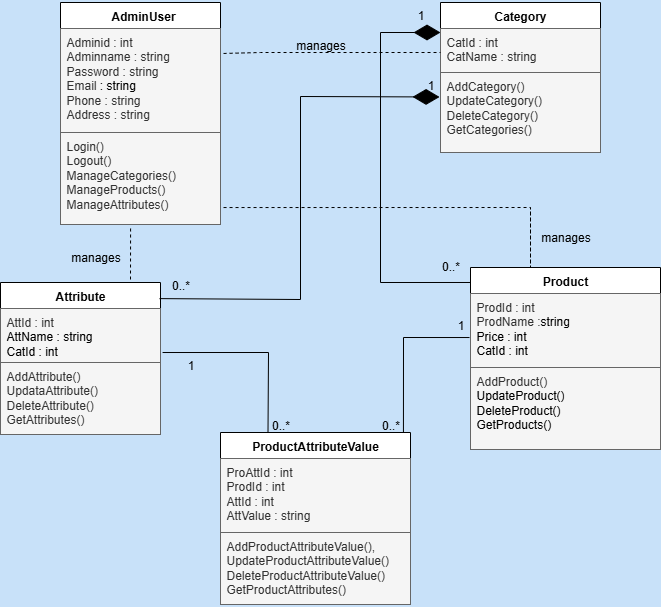

The diagram above was exported from draw.io. Its source (the exported page's mxGraphModel, read from the mxfile embedded in the PNG):
<mxGraphModel dx="872" dy="2673" grid="1" gridSize="10" guides="1" tooltips="1" connect="1" arrows="1" fold="1" page="1" pageScale="1" pageWidth="850" pageHeight="1100" background="light-dark(#c8e1f9, #121212)" math="0" shadow="0">
  <root>
    <mxCell id="0" />
    <mxCell id="1" parent="0" />
    <mxCell id="aVoAnW48E6oZqOUgO7Z9-17" value="&amp;nbsp; AdminUser" style="swimlane;fontStyle=1;align=center;verticalAlign=top;childLayout=stackLayout;horizontal=1;startSize=26;horizontalStack=0;resizeParent=1;resizeParentMax=0;resizeLast=0;collapsible=1;marginBottom=0;whiteSpace=wrap;html=1;" vertex="1" parent="1">
      <mxGeometry x="140" y="-2150" width="160" height="222" as="geometry">
        <mxRectangle x="240" y="-2080" width="100" height="30" as="alternateBounds" />
      </mxGeometry>
    </mxCell>
    <mxCell id="aVoAnW48E6oZqOUgO7Z9-18" value="Adminid : int&lt;div&gt;Adminname : string&lt;/div&gt;&lt;div&gt;Password : string&lt;/div&gt;&lt;div&gt;Email&amp;nbsp;&lt;span style=&quot;background-color: transparent; color: light-dark(rgb(0, 0, 0), rgb(255, 255, 255));&quot;&gt;: string&amp;nbsp; &amp;nbsp; &amp;nbsp;&lt;/span&gt;&lt;/div&gt;&lt;div&gt;Phone : string&lt;/div&gt;&lt;div&gt;Address : string&lt;/div&gt;" style="text;align=left;verticalAlign=top;spacingLeft=4;spacingRight=4;overflow=hidden;rotatable=0;points=[[0,0.5],[1,0.5]];portConstraint=eastwest;whiteSpace=wrap;html=1;fillColor=#f5f5f5;fontColor=#333333;strokeColor=#666666;" vertex="1" parent="aVoAnW48E6oZqOUgO7Z9-17">
      <mxGeometry y="26" width="160" height="104" as="geometry" />
    </mxCell>
    <mxCell id="aVoAnW48E6oZqOUgO7Z9-20" value="Login()&lt;div&gt;Logout() ManageCategories() ManageProducts() ManageAttributes()&lt;/div&gt;" style="text;strokeColor=#666666;fillColor=#f5f5f5;align=left;verticalAlign=top;spacingLeft=4;spacingRight=4;overflow=hidden;rotatable=0;points=[[0,0.5],[1,0.5]];portConstraint=eastwest;whiteSpace=wrap;html=1;fontColor=#333333;" vertex="1" parent="aVoAnW48E6oZqOUgO7Z9-17">
      <mxGeometry y="130" width="160" height="92" as="geometry" />
    </mxCell>
    <mxCell id="aVoAnW48E6oZqOUgO7Z9-21" value="Category" style="swimlane;fontStyle=1;align=center;verticalAlign=top;childLayout=stackLayout;horizontal=1;startSize=26;horizontalStack=0;resizeParent=1;resizeParentMax=0;resizeLast=0;collapsible=1;marginBottom=0;whiteSpace=wrap;html=1;" vertex="1" parent="1">
      <mxGeometry x="520" y="-2150" width="160" height="150" as="geometry" />
    </mxCell>
    <mxCell id="aVoAnW48E6oZqOUgO7Z9-22" value="CatId : int&lt;div&gt;CatName : string&lt;/div&gt;" style="text;strokeColor=#666666;fillColor=#f5f5f5;align=left;verticalAlign=top;spacingLeft=4;spacingRight=4;overflow=hidden;rotatable=0;points=[[0,0.5],[1,0.5]];portConstraint=eastwest;whiteSpace=wrap;html=1;fontColor=#333333;" vertex="1" parent="aVoAnW48E6oZqOUgO7Z9-21">
      <mxGeometry y="26" width="160" height="44" as="geometry" />
    </mxCell>
    <mxCell id="aVoAnW48E6oZqOUgO7Z9-24" value="AddCategory()&lt;div&gt;UpdateCategory() DeleteCategory() GetCategories()&lt;/div&gt;" style="text;strokeColor=#666666;fillColor=#f5f5f5;align=left;verticalAlign=top;spacingLeft=4;spacingRight=4;overflow=hidden;rotatable=0;points=[[0,0.5],[1,0.5]];portConstraint=eastwest;whiteSpace=wrap;html=1;fontColor=#333333;" vertex="1" parent="aVoAnW48E6oZqOUgO7Z9-21">
      <mxGeometry y="70" width="160" height="80" as="geometry" />
    </mxCell>
    <mxCell id="aVoAnW48E6oZqOUgO7Z9-25" value="Product" style="swimlane;fontStyle=1;align=center;verticalAlign=top;childLayout=stackLayout;horizontal=1;startSize=26;horizontalStack=0;resizeParent=1;resizeParentMax=0;resizeLast=0;collapsible=1;marginBottom=0;whiteSpace=wrap;html=1;" vertex="1" parent="1">
      <mxGeometry x="550" y="-1885" width="190" height="182" as="geometry" />
    </mxCell>
    <mxCell id="aVoAnW48E6oZqOUgO7Z9-26" value="ProdId : int&amp;nbsp;&amp;nbsp;&lt;div&gt;ProdName :&lt;span style=&quot;background-color: transparent; color: light-dark(rgb(0, 0, 0), rgb(255, 255, 255));&quot;&gt;string&lt;/span&gt;&lt;/div&gt;&lt;div&gt;&lt;span style=&quot;background-color: transparent; color: light-dark(rgb(0, 0, 0), rgb(255, 255, 255));&quot;&gt;Price : int&lt;/span&gt;&lt;/div&gt;&lt;div&gt;&lt;span style=&quot;background-color: transparent; color: light-dark(rgb(0, 0, 0), rgb(255, 255, 255));&quot;&gt;CatId : int&lt;/span&gt;&lt;/div&gt;" style="text;strokeColor=#666666;fillColor=#f5f5f5;align=left;verticalAlign=top;spacingLeft=4;spacingRight=4;overflow=hidden;rotatable=0;points=[[0,0.5],[1,0.5]];portConstraint=eastwest;whiteSpace=wrap;html=1;fontColor=#333333;" vertex="1" parent="aVoAnW48E6oZqOUgO7Z9-25">
      <mxGeometry y="26" width="190" height="74" as="geometry" />
    </mxCell>
    <mxCell id="aVoAnW48E6oZqOUgO7Z9-28" value="AddProduct()&lt;div&gt;&lt;span style=&quot;background-color: transparent; color: light-dark(rgb(0, 0, 0), rgb(255, 255, 255));&quot;&gt;UpdateProduct()&lt;/span&gt;&lt;/div&gt;&lt;div&gt;&lt;span style=&quot;background-color: transparent; color: light-dark(rgb(0, 0, 0), rgb(255, 255, 255));&quot;&gt;DeleteProduct()&lt;/span&gt;&lt;/div&gt;&lt;div&gt;&lt;span style=&quot;background-color: transparent; color: light-dark(rgb(0, 0, 0), rgb(255, 255, 255));&quot;&gt;GetProducts()&lt;/span&gt;&lt;/div&gt;" style="text;strokeColor=#666666;fillColor=#f5f5f5;align=left;verticalAlign=top;spacingLeft=4;spacingRight=4;overflow=hidden;rotatable=0;points=[[0,0.5],[1,0.5]];portConstraint=eastwest;whiteSpace=wrap;html=1;fontColor=#333333;" vertex="1" parent="aVoAnW48E6oZqOUgO7Z9-25">
      <mxGeometry y="100" width="190" height="82" as="geometry" />
    </mxCell>
    <mxCell id="aVoAnW48E6oZqOUgO7Z9-29" value="Attribute" style="swimlane;fontStyle=1;align=center;verticalAlign=top;childLayout=stackLayout;horizontal=1;startSize=26;horizontalStack=0;resizeParent=1;resizeParentMax=0;resizeLast=0;collapsible=1;marginBottom=0;whiteSpace=wrap;html=1;" vertex="1" parent="1">
      <mxGeometry x="80" y="-1870" width="160" height="152" as="geometry" />
    </mxCell>
    <mxCell id="aVoAnW48E6oZqOUgO7Z9-30" value="AttId : int&lt;div&gt;&lt;span style=&quot;background-color: transparent; color: light-dark(rgb(0, 0, 0), rgb(255, 255, 255));&quot;&gt;AttName : string&lt;/span&gt;&lt;/div&gt;&lt;div&gt;&lt;span style=&quot;background-color: transparent; color: light-dark(rgb(0, 0, 0), rgb(255, 255, 255));&quot;&gt;CatId : int&lt;/span&gt;&lt;/div&gt;" style="text;strokeColor=#666666;fillColor=#f5f5f5;align=left;verticalAlign=top;spacingLeft=4;spacingRight=4;overflow=hidden;rotatable=0;points=[[0,0.5],[1,0.5]];portConstraint=eastwest;whiteSpace=wrap;html=1;fontColor=#333333;" vertex="1" parent="aVoAnW48E6oZqOUgO7Z9-29">
      <mxGeometry y="26" width="160" height="54" as="geometry" />
    </mxCell>
    <mxCell id="aVoAnW48E6oZqOUgO7Z9-32" value="AddAttribute()&lt;div&gt;UpdataAttribute()&lt;/div&gt;&lt;div&gt;DeleteAttribute() GetAttributes()&lt;/div&gt;" style="text;strokeColor=#666666;fillColor=#f5f5f5;align=left;verticalAlign=top;spacingLeft=4;spacingRight=4;overflow=hidden;rotatable=0;points=[[0,0.5],[1,0.5]];portConstraint=eastwest;whiteSpace=wrap;html=1;fontColor=#333333;" vertex="1" parent="aVoAnW48E6oZqOUgO7Z9-29">
      <mxGeometry y="80" width="160" height="72" as="geometry" />
    </mxCell>
    <mxCell id="aVoAnW48E6oZqOUgO7Z9-33" value="ProductAttributeValue" style="swimlane;fontStyle=1;align=center;verticalAlign=top;childLayout=stackLayout;horizontal=1;startSize=26;horizontalStack=0;resizeParent=1;resizeParentMax=0;resizeLast=0;collapsible=1;marginBottom=0;whiteSpace=wrap;html=1;" vertex="1" parent="1">
      <mxGeometry x="300" y="-1720" width="190" height="172" as="geometry" />
    </mxCell>
    <mxCell id="aVoAnW48E6oZqOUgO7Z9-34" value="ProAttId : int&lt;div&gt;ProdId : int&lt;/div&gt;&lt;div&gt;AttId : int&lt;/div&gt;&lt;div&gt;AttValue : string&lt;/div&gt;" style="text;strokeColor=#666666;fillColor=#f5f5f5;align=left;verticalAlign=top;spacingLeft=4;spacingRight=4;overflow=hidden;rotatable=0;points=[[0,0.5],[1,0.5]];portConstraint=eastwest;whiteSpace=wrap;html=1;fontColor=#333333;" vertex="1" parent="aVoAnW48E6oZqOUgO7Z9-33">
      <mxGeometry y="26" width="190" height="74" as="geometry" />
    </mxCell>
    <mxCell id="aVoAnW48E6oZqOUgO7Z9-36" value="AddProductAttributeValue(), UpdateProductAttributeValue() DeleteProductAttributeValue() GetProductAttributes()" style="text;strokeColor=#666666;fillColor=#f5f5f5;align=left;verticalAlign=top;spacingLeft=4;spacingRight=4;overflow=hidden;rotatable=0;points=[[0,0.5],[1,0.5]];portConstraint=eastwest;whiteSpace=wrap;html=1;fontColor=#333333;" vertex="1" parent="aVoAnW48E6oZqOUgO7Z9-33">
      <mxGeometry y="100" width="190" height="72" as="geometry" />
    </mxCell>
    <mxCell id="aVoAnW48E6oZqOUgO7Z9-37" value="" style="endArrow=diamondThin;endFill=1;endSize=24;html=1;rounded=0;exitX=1;exitY=1.033;exitDx=0;exitDy=0;exitPerimeter=0;" edge="1" parent="1" source="aVoAnW48E6oZqOUgO7Z9-39">
      <mxGeometry width="160" relative="1" as="geometry">
        <mxPoint x="460" y="-1850" as="sourcePoint" />
        <mxPoint x="520" y="-2120" as="targetPoint" />
        <Array as="points">
          <mxPoint x="460" y="-1870" />
          <mxPoint x="460" y="-2120" />
        </Array>
      </mxGeometry>
    </mxCell>
    <mxCell id="aVoAnW48E6oZqOUgO7Z9-38" value="1" style="text;html=1;align=center;verticalAlign=middle;resizable=0;points=[];autosize=1;strokeColor=none;fillColor=none;" vertex="1" parent="1">
      <mxGeometry x="485" y="-2152" width="30" height="30" as="geometry" />
    </mxCell>
    <mxCell id="aVoAnW48E6oZqOUgO7Z9-39" value="0..*" style="text;html=1;align=center;verticalAlign=middle;resizable=0;points=[];autosize=1;strokeColor=none;fillColor=none;" vertex="1" parent="1">
      <mxGeometry x="510" y="-1901" width="40" height="30" as="geometry" />
    </mxCell>
    <mxCell id="aVoAnW48E6oZqOUgO7Z9-41" value="" style="endArrow=diamondThin;endFill=1;endSize=24;html=1;rounded=0;exitX=0.994;exitY=0.106;exitDx=0;exitDy=0;exitPerimeter=0;entryX=-0.006;entryY=0.306;entryDx=0;entryDy=0;entryPerimeter=0;" edge="1" parent="1" source="aVoAnW48E6oZqOUgO7Z9-29" target="aVoAnW48E6oZqOUgO7Z9-24">
      <mxGeometry width="160" relative="1" as="geometry">
        <mxPoint x="400" y="-1720" as="sourcePoint" />
        <mxPoint x="370" y="-1970" as="targetPoint" />
        <Array as="points">
          <mxPoint x="380" y="-1853" />
          <mxPoint x="380" y="-2056" />
        </Array>
      </mxGeometry>
    </mxCell>
    <mxCell id="aVoAnW48E6oZqOUgO7Z9-42" value="1" style="text;html=1;align=center;verticalAlign=middle;resizable=0;points=[];autosize=1;strokeColor=none;fillColor=none;" vertex="1" parent="1">
      <mxGeometry x="495" y="-2082" width="30" height="30" as="geometry" />
    </mxCell>
    <mxCell id="aVoAnW48E6oZqOUgO7Z9-43" value="0..*" style="text;html=1;align=center;verticalAlign=middle;resizable=0;points=[];autosize=1;strokeColor=none;fillColor=none;" vertex="1" parent="1">
      <mxGeometry x="240" y="-1882" width="40" height="30" as="geometry" />
    </mxCell>
    <mxCell id="aVoAnW48E6oZqOUgO7Z9-45" value="" style="endArrow=none;html=1;rounded=0;entryX=-0.021;entryY=0.595;entryDx=0;entryDy=0;entryPerimeter=0;exitX=0.947;exitY=0;exitDx=0;exitDy=0;exitPerimeter=0;" edge="1" parent="1">
      <mxGeometry width="50" height="50" relative="1" as="geometry">
        <mxPoint x="482.93000000000006" y="-1720" as="sourcePoint" />
        <mxPoint x="549.01" y="-1814.97" as="targetPoint" />
        <Array as="points">
          <mxPoint x="483" y="-1815" />
        </Array>
      </mxGeometry>
    </mxCell>
    <mxCell id="aVoAnW48E6oZqOUgO7Z9-46" value="1" style="text;html=1;align=center;verticalAlign=middle;resizable=0;points=[];autosize=1;strokeColor=none;fillColor=none;" vertex="1" parent="1">
      <mxGeometry x="525" y="-1842" width="30" height="30" as="geometry" />
    </mxCell>
    <mxCell id="aVoAnW48E6oZqOUgO7Z9-47" value="0..*" style="text;html=1;align=center;verticalAlign=middle;resizable=0;points=[];autosize=1;strokeColor=none;fillColor=none;" vertex="1" parent="1">
      <mxGeometry x="450" y="-1742" width="40" height="30" as="geometry" />
    </mxCell>
    <mxCell id="aVoAnW48E6oZqOUgO7Z9-48" value="" style="endArrow=none;html=1;rounded=0;exitX=1.013;exitY=0.815;exitDx=0;exitDy=0;exitPerimeter=0;entryX=0.25;entryY=0;entryDx=0;entryDy=0;" edge="1" parent="1" source="aVoAnW48E6oZqOUgO7Z9-30" target="aVoAnW48E6oZqOUgO7Z9-33">
      <mxGeometry width="50" height="50" relative="1" as="geometry">
        <mxPoint x="300" y="-1880" as="sourcePoint" />
        <mxPoint x="390" y="-1770" as="targetPoint" />
        <Array as="points">
          <mxPoint x="348" y="-1800" />
        </Array>
      </mxGeometry>
    </mxCell>
    <mxCell id="aVoAnW48E6oZqOUgO7Z9-49" value="1" style="text;html=1;align=center;verticalAlign=middle;resizable=0;points=[];autosize=1;strokeColor=none;fillColor=none;" vertex="1" parent="1">
      <mxGeometry x="255" y="-1802" width="30" height="30" as="geometry" />
    </mxCell>
    <mxCell id="aVoAnW48E6oZqOUgO7Z9-50" value="0..*" style="text;html=1;align=center;verticalAlign=middle;resizable=0;points=[];autosize=1;strokeColor=none;fillColor=none;" vertex="1" parent="1">
      <mxGeometry x="340" y="-1742" width="40" height="30" as="geometry" />
    </mxCell>
    <mxCell id="aVoAnW48E6oZqOUgO7Z9-51" value="" style="endArrow=none;dashed=1;html=1;rounded=0;exitX=1.019;exitY=0.24;exitDx=0;exitDy=0;exitPerimeter=0;" edge="1" parent="1" source="aVoAnW48E6oZqOUgO7Z9-18">
      <mxGeometry width="50" height="50" relative="1" as="geometry">
        <mxPoint x="300" y="-1880" as="sourcePoint" />
        <mxPoint x="520" y="-2100" as="targetPoint" />
        <Array as="points">
          <mxPoint x="340" y="-2100" />
        </Array>
      </mxGeometry>
    </mxCell>
    <mxCell id="aVoAnW48E6oZqOUgO7Z9-52" value="manages" style="text;html=1;align=center;verticalAlign=middle;resizable=0;points=[];autosize=1;strokeColor=none;fillColor=none;" vertex="1" parent="1">
      <mxGeometry x="365" y="-2122" width="70" height="30" as="geometry" />
    </mxCell>
    <mxCell id="aVoAnW48E6oZqOUgO7Z9-53" value="" style="endArrow=none;dashed=1;html=1;rounded=0;entryX=0.438;entryY=1.033;entryDx=0;entryDy=0;entryPerimeter=0;" edge="1" parent="1" target="aVoAnW48E6oZqOUgO7Z9-20">
      <mxGeometry width="50" height="50" relative="1" as="geometry">
        <mxPoint x="210" y="-1873" as="sourcePoint" />
        <mxPoint x="350" y="-1930" as="targetPoint" />
      </mxGeometry>
    </mxCell>
    <mxCell id="aVoAnW48E6oZqOUgO7Z9-54" value="manages" style="text;html=1;align=center;verticalAlign=middle;resizable=0;points=[];autosize=1;strokeColor=none;fillColor=none;" vertex="1" parent="1">
      <mxGeometry x="140" y="-1910" width="70" height="30" as="geometry" />
    </mxCell>
    <mxCell id="aVoAnW48E6oZqOUgO7Z9-55" value="" style="endArrow=none;dashed=1;html=1;rounded=0;exitX=1.019;exitY=0.783;exitDx=0;exitDy=0;exitPerimeter=0;" edge="1" parent="1">
      <mxGeometry width="50" height="50" relative="1" as="geometry">
        <mxPoint x="303.03999999999996" y="-1944.964" as="sourcePoint" />
        <mxPoint x="610" y="-1945" as="targetPoint" />
        <Array as="points">
          <mxPoint x="610" y="-1945" />
          <mxPoint x="610" y="-1885" />
        </Array>
      </mxGeometry>
    </mxCell>
    <mxCell id="aVoAnW48E6oZqOUgO7Z9-56" value="manages" style="text;html=1;align=center;verticalAlign=middle;resizable=0;points=[];autosize=1;strokeColor=none;fillColor=none;" vertex="1" parent="1">
      <mxGeometry x="610" y="-1930" width="70" height="30" as="geometry" />
    </mxCell>
  </root>
</mxGraphModel>